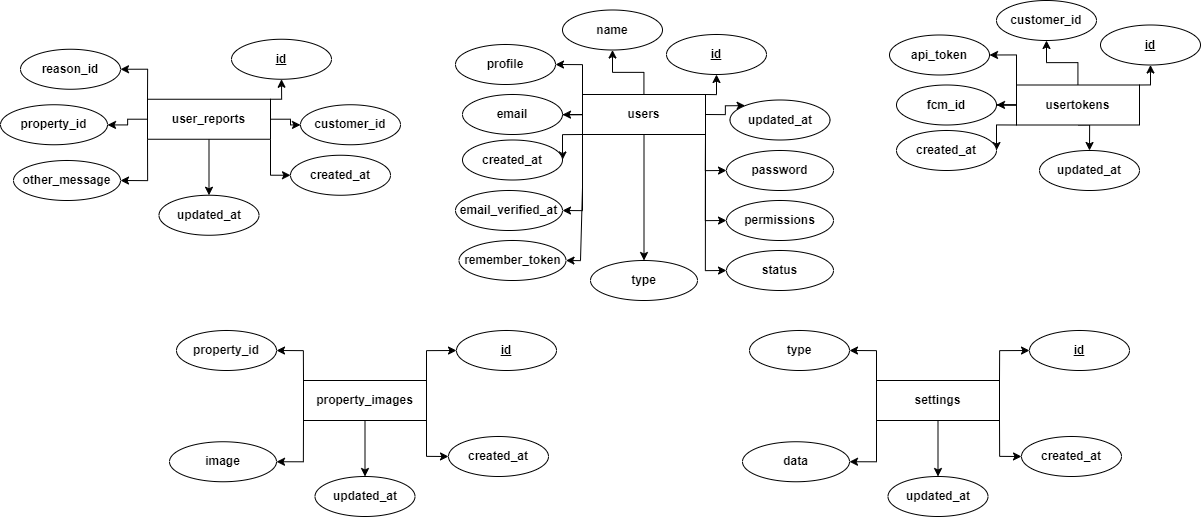

The diagram above was exported from draw.io. Its source (the exported page's mxGraphModel, read from the mxfile embedded in the PNG):
<mxGraphModel dx="2514" dy="1497" grid="1" gridSize="10" guides="1" tooltips="1" connect="1" arrows="1" fold="1" page="1" pageScale="1" pageWidth="1920" pageHeight="1200" math="0" shadow="0">
  <root>
    <mxCell id="0" />
    <mxCell id="1" parent="0" />
    <mxCell id="P3liT2h9YZsvAn4V833p-1" style="edgeStyle=orthogonalEdgeStyle;rounded=0;orthogonalLoop=1;jettySize=auto;html=1;exitX=0;exitY=0.5;exitDx=0;exitDy=0;" edge="1" parent="1" source="P3liT2h9YZsvAn4V833p-10" target="P3liT2h9YZsvAn4V833p-14">
      <mxGeometry relative="1" as="geometry" />
    </mxCell>
    <mxCell id="P3liT2h9YZsvAn4V833p-3" style="edgeStyle=orthogonalEdgeStyle;rounded=0;orthogonalLoop=1;jettySize=auto;html=1;exitX=1;exitY=0;exitDx=0;exitDy=0;entryX=0.5;entryY=1;entryDx=0;entryDy=0;" edge="1" parent="1" source="P3liT2h9YZsvAn4V833p-10" target="P3liT2h9YZsvAn4V833p-11">
      <mxGeometry relative="1" as="geometry" />
    </mxCell>
    <mxCell id="P3liT2h9YZsvAn4V833p-4" style="edgeStyle=orthogonalEdgeStyle;rounded=0;orthogonalLoop=1;jettySize=auto;html=1;exitX=0;exitY=1;exitDx=0;exitDy=0;entryX=1;entryY=0.5;entryDx=0;entryDy=0;" edge="1" parent="1" source="P3liT2h9YZsvAn4V833p-10" target="P3liT2h9YZsvAn4V833p-15">
      <mxGeometry relative="1" as="geometry" />
    </mxCell>
    <mxCell id="P3liT2h9YZsvAn4V833p-6" style="edgeStyle=orthogonalEdgeStyle;rounded=0;orthogonalLoop=1;jettySize=auto;html=1;exitX=0;exitY=0;exitDx=0;exitDy=0;entryX=1;entryY=0.5;entryDx=0;entryDy=0;" edge="1" parent="1" source="P3liT2h9YZsvAn4V833p-10" target="P3liT2h9YZsvAn4V833p-17">
      <mxGeometry relative="1" as="geometry" />
    </mxCell>
    <mxCell id="P3liT2h9YZsvAn4V833p-7" style="edgeStyle=orthogonalEdgeStyle;rounded=0;orthogonalLoop=1;jettySize=auto;html=1;exitX=0.5;exitY=1;exitDx=0;exitDy=0;" edge="1" parent="1" source="P3liT2h9YZsvAn4V833p-10" target="P3liT2h9YZsvAn4V833p-18">
      <mxGeometry relative="1" as="geometry">
        <Array as="points">
          <mxPoint x="1449" y="432" />
          <mxPoint x="1449" y="478" />
        </Array>
      </mxGeometry>
    </mxCell>
    <mxCell id="P3liT2h9YZsvAn4V833p-8" value="" style="edgeStyle=orthogonalEdgeStyle;rounded=0;orthogonalLoop=1;jettySize=auto;html=1;" edge="1" parent="1" source="P3liT2h9YZsvAn4V833p-10" target="P3liT2h9YZsvAn4V833p-12">
      <mxGeometry relative="1" as="geometry" />
    </mxCell>
    <mxCell id="P3liT2h9YZsvAn4V833p-10" value="&lt;b&gt;usertokens&lt;/b&gt;" style="whiteSpace=wrap;html=1;align=center;" vertex="1" parent="1">
      <mxGeometry x="1376" y="392.5" width="123" height="40" as="geometry" />
    </mxCell>
    <mxCell id="P3liT2h9YZsvAn4V833p-11" value="&lt;b&gt;id&lt;/b&gt;" style="ellipse;whiteSpace=wrap;html=1;align=center;fontStyle=4;" vertex="1" parent="1">
      <mxGeometry x="1460" y="332.5" width="100" height="40" as="geometry" />
    </mxCell>
    <mxCell id="P3liT2h9YZsvAn4V833p-12" value="&lt;b&gt;customer_id&lt;/b&gt;" style="ellipse;whiteSpace=wrap;html=1;align=center;" vertex="1" parent="1">
      <mxGeometry x="1356" y="308" width="100" height="40" as="geometry" />
    </mxCell>
    <mxCell id="P3liT2h9YZsvAn4V833p-14" value="&lt;b&gt;fcm_id&lt;/b&gt;" style="ellipse;whiteSpace=wrap;html=1;align=center;" vertex="1" parent="1">
      <mxGeometry x="1256" y="392.5" width="100" height="40" as="geometry" />
    </mxCell>
    <mxCell id="P3liT2h9YZsvAn4V833p-15" value="&lt;b&gt;created_at&lt;/b&gt;" style="ellipse;whiteSpace=wrap;html=1;align=center;" vertex="1" parent="1">
      <mxGeometry x="1256" y="438" width="100" height="40" as="geometry" />
    </mxCell>
    <mxCell id="P3liT2h9YZsvAn4V833p-17" value="&lt;b&gt;api_token&lt;/b&gt;" style="ellipse;whiteSpace=wrap;html=1;align=center;" vertex="1" parent="1">
      <mxGeometry x="1249" y="342.5" width="100" height="40" as="geometry" />
    </mxCell>
    <mxCell id="P3liT2h9YZsvAn4V833p-18" value="&lt;b&gt;updated_at&lt;/b&gt;" style="ellipse;whiteSpace=wrap;html=1;align=center;" vertex="1" parent="1">
      <mxGeometry x="1399" y="458" width="100" height="40" as="geometry" />
    </mxCell>
    <mxCell id="P3liT2h9YZsvAn4V833p-20" style="edgeStyle=orthogonalEdgeStyle;rounded=0;orthogonalLoop=1;jettySize=auto;html=1;exitX=0;exitY=0.5;exitDx=0;exitDy=0;" edge="1" parent="1" source="P3liT2h9YZsvAn4V833p-26" target="P3liT2h9YZsvAn4V833p-29">
      <mxGeometry relative="1" as="geometry" />
    </mxCell>
    <mxCell id="P3liT2h9YZsvAn4V833p-21" style="edgeStyle=orthogonalEdgeStyle;rounded=0;orthogonalLoop=1;jettySize=auto;html=1;exitX=1;exitY=0;exitDx=0;exitDy=0;entryX=0.5;entryY=1;entryDx=0;entryDy=0;" edge="1" parent="1" source="P3liT2h9YZsvAn4V833p-26" target="P3liT2h9YZsvAn4V833p-27">
      <mxGeometry relative="1" as="geometry" />
    </mxCell>
    <mxCell id="P3liT2h9YZsvAn4V833p-22" style="edgeStyle=orthogonalEdgeStyle;rounded=0;orthogonalLoop=1;jettySize=auto;html=1;exitX=0;exitY=1;exitDx=0;exitDy=0;entryX=1;entryY=0.5;entryDx=0;entryDy=0;" edge="1" parent="1" source="P3liT2h9YZsvAn4V833p-26" target="P3liT2h9YZsvAn4V833p-30">
      <mxGeometry relative="1" as="geometry" />
    </mxCell>
    <mxCell id="P3liT2h9YZsvAn4V833p-23" style="edgeStyle=orthogonalEdgeStyle;rounded=0;orthogonalLoop=1;jettySize=auto;html=1;exitX=0;exitY=0;exitDx=0;exitDy=0;entryX=1;entryY=0.5;entryDx=0;entryDy=0;" edge="1" parent="1" source="P3liT2h9YZsvAn4V833p-26" target="P3liT2h9YZsvAn4V833p-31">
      <mxGeometry relative="1" as="geometry" />
    </mxCell>
    <mxCell id="P3liT2h9YZsvAn4V833p-25" value="" style="edgeStyle=orthogonalEdgeStyle;rounded=0;orthogonalLoop=1;jettySize=auto;html=1;" edge="1" parent="1" source="P3liT2h9YZsvAn4V833p-26" target="P3liT2h9YZsvAn4V833p-28">
      <mxGeometry relative="1" as="geometry" />
    </mxCell>
    <mxCell id="P3liT2h9YZsvAn4V833p-37" style="edgeStyle=orthogonalEdgeStyle;rounded=0;orthogonalLoop=1;jettySize=auto;html=1;exitX=1;exitY=0.5;exitDx=0;exitDy=0;entryX=0;entryY=0;entryDx=0;entryDy=0;" edge="1" parent="1" source="P3liT2h9YZsvAn4V833p-26" target="P3liT2h9YZsvAn4V833p-32">
      <mxGeometry relative="1" as="geometry" />
    </mxCell>
    <mxCell id="P3liT2h9YZsvAn4V833p-41" style="edgeStyle=orthogonalEdgeStyle;rounded=0;orthogonalLoop=1;jettySize=auto;html=1;exitX=0;exitY=1;exitDx=0;exitDy=0;entryX=1;entryY=0.5;entryDx=0;entryDy=0;" edge="1" parent="1" source="P3liT2h9YZsvAn4V833p-26" target="P3liT2h9YZsvAn4V833p-33">
      <mxGeometry relative="1" as="geometry" />
    </mxCell>
    <mxCell id="P3liT2h9YZsvAn4V833p-42" style="edgeStyle=orthogonalEdgeStyle;rounded=0;orthogonalLoop=1;jettySize=auto;html=1;exitX=0;exitY=1;exitDx=0;exitDy=0;entryX=1;entryY=0.5;entryDx=0;entryDy=0;" edge="1" parent="1" source="P3liT2h9YZsvAn4V833p-26" target="P3liT2h9YZsvAn4V833p-40">
      <mxGeometry relative="1" as="geometry">
        <Array as="points">
          <mxPoint x="942" y="495" />
          <mxPoint x="940" y="495" />
          <mxPoint x="940" y="568" />
        </Array>
      </mxGeometry>
    </mxCell>
    <mxCell id="P3liT2h9YZsvAn4V833p-43" style="edgeStyle=orthogonalEdgeStyle;rounded=0;orthogonalLoop=1;jettySize=auto;html=1;exitX=1;exitY=1;exitDx=0;exitDy=0;entryX=0;entryY=0.5;entryDx=0;entryDy=0;" edge="1" parent="1" source="P3liT2h9YZsvAn4V833p-26" target="P3liT2h9YZsvAn4V833p-34">
      <mxGeometry relative="1" as="geometry" />
    </mxCell>
    <mxCell id="P3liT2h9YZsvAn4V833p-44" style="edgeStyle=orthogonalEdgeStyle;rounded=0;orthogonalLoop=1;jettySize=auto;html=1;exitX=1;exitY=1;exitDx=0;exitDy=0;entryX=0;entryY=0.5;entryDx=0;entryDy=0;" edge="1" parent="1" source="P3liT2h9YZsvAn4V833p-26" target="P3liT2h9YZsvAn4V833p-38">
      <mxGeometry relative="1" as="geometry" />
    </mxCell>
    <mxCell id="P3liT2h9YZsvAn4V833p-45" style="edgeStyle=orthogonalEdgeStyle;rounded=0;orthogonalLoop=1;jettySize=auto;html=1;exitX=1;exitY=1;exitDx=0;exitDy=0;entryX=0;entryY=0.5;entryDx=0;entryDy=0;" edge="1" parent="1" source="P3liT2h9YZsvAn4V833p-26" target="P3liT2h9YZsvAn4V833p-39">
      <mxGeometry relative="1" as="geometry" />
    </mxCell>
    <mxCell id="P3liT2h9YZsvAn4V833p-46" style="edgeStyle=orthogonalEdgeStyle;rounded=0;orthogonalLoop=1;jettySize=auto;html=1;entryX=0.5;entryY=0;entryDx=0;entryDy=0;" edge="1" parent="1" source="P3liT2h9YZsvAn4V833p-26" target="P3liT2h9YZsvAn4V833p-35">
      <mxGeometry relative="1" as="geometry" />
    </mxCell>
    <mxCell id="P3liT2h9YZsvAn4V833p-26" value="&lt;b&gt;users&lt;/b&gt;" style="whiteSpace=wrap;html=1;align=center;" vertex="1" parent="1">
      <mxGeometry x="942" y="402" width="123" height="40" as="geometry" />
    </mxCell>
    <mxCell id="P3liT2h9YZsvAn4V833p-27" value="&lt;b&gt;id&lt;/b&gt;" style="ellipse;whiteSpace=wrap;html=1;align=center;fontStyle=4;" vertex="1" parent="1">
      <mxGeometry x="1026" y="342" width="100" height="40" as="geometry" />
    </mxCell>
    <mxCell id="P3liT2h9YZsvAn4V833p-28" value="&lt;b&gt;name&lt;/b&gt;" style="ellipse;whiteSpace=wrap;html=1;align=center;" vertex="1" parent="1">
      <mxGeometry x="922" y="317.5" width="100" height="40" as="geometry" />
    </mxCell>
    <mxCell id="P3liT2h9YZsvAn4V833p-29" value="&lt;b&gt;email&lt;/b&gt;" style="ellipse;whiteSpace=wrap;html=1;align=center;" vertex="1" parent="1">
      <mxGeometry x="822" y="402" width="100" height="40" as="geometry" />
    </mxCell>
    <mxCell id="P3liT2h9YZsvAn4V833p-30" value="&lt;b&gt;created_at&lt;/b&gt;" style="ellipse;whiteSpace=wrap;html=1;align=center;" vertex="1" parent="1">
      <mxGeometry x="822" y="447.5" width="100" height="40" as="geometry" />
    </mxCell>
    <mxCell id="P3liT2h9YZsvAn4V833p-31" value="&lt;b&gt;profile&lt;/b&gt;" style="ellipse;whiteSpace=wrap;html=1;align=center;" vertex="1" parent="1">
      <mxGeometry x="815" y="352" width="100" height="40" as="geometry" />
    </mxCell>
    <mxCell id="P3liT2h9YZsvAn4V833p-32" value="&lt;b&gt;updated_at&lt;/b&gt;" style="ellipse;whiteSpace=wrap;html=1;align=center;" vertex="1" parent="1">
      <mxGeometry x="1089.5" y="407.5" width="100" height="40" as="geometry" />
    </mxCell>
    <mxCell id="P3liT2h9YZsvAn4V833p-33" value="&lt;b&gt;email_verified_at&lt;/b&gt;" style="ellipse;whiteSpace=wrap;html=1;align=center;" vertex="1" parent="1">
      <mxGeometry x="815" y="498" width="107" height="40" as="geometry" />
    </mxCell>
    <mxCell id="P3liT2h9YZsvAn4V833p-34" value="&lt;b&gt;password&lt;/b&gt;" style="ellipse;whiteSpace=wrap;html=1;align=center;" vertex="1" parent="1">
      <mxGeometry x="1086" y="458" width="107" height="40" as="geometry" />
    </mxCell>
    <mxCell id="P3liT2h9YZsvAn4V833p-35" value="&lt;b&gt;type&lt;/b&gt;" style="ellipse;whiteSpace=wrap;html=1;align=center;" vertex="1" parent="1">
      <mxGeometry x="950" y="568" width="107" height="40" as="geometry" />
    </mxCell>
    <mxCell id="P3liT2h9YZsvAn4V833p-38" value="&lt;b&gt;permissions&lt;/b&gt;" style="ellipse;whiteSpace=wrap;html=1;align=center;" vertex="1" parent="1">
      <mxGeometry x="1086" y="508" width="107" height="40" as="geometry" />
    </mxCell>
    <mxCell id="P3liT2h9YZsvAn4V833p-39" value="&lt;b&gt;status&lt;/b&gt;" style="ellipse;whiteSpace=wrap;html=1;align=center;" vertex="1" parent="1">
      <mxGeometry x="1086" y="558" width="107" height="40" as="geometry" />
    </mxCell>
    <mxCell id="P3liT2h9YZsvAn4V833p-40" value="&lt;b&gt;remember_token&lt;/b&gt;" style="ellipse;whiteSpace=wrap;html=1;align=center;" vertex="1" parent="1">
      <mxGeometry x="818.5" y="548" width="107" height="40" as="geometry" />
    </mxCell>
    <mxCell id="P3liT2h9YZsvAn4V833p-48" style="edgeStyle=orthogonalEdgeStyle;rounded=0;orthogonalLoop=1;jettySize=auto;html=1;exitX=1;exitY=0;exitDx=0;exitDy=0;entryX=0.5;entryY=1;entryDx=0;entryDy=0;" edge="1" parent="1" source="P3liT2h9YZsvAn4V833p-59" target="P3liT2h9YZsvAn4V833p-60">
      <mxGeometry relative="1" as="geometry" />
    </mxCell>
    <mxCell id="P3liT2h9YZsvAn4V833p-50" style="edgeStyle=orthogonalEdgeStyle;rounded=0;orthogonalLoop=1;jettySize=auto;html=1;exitX=0;exitY=0;exitDx=0;exitDy=0;entryX=1;entryY=0.5;entryDx=0;entryDy=0;" edge="1" parent="1" source="P3liT2h9YZsvAn4V833p-59" target="P3liT2h9YZsvAn4V833p-64">
      <mxGeometry relative="1" as="geometry" />
    </mxCell>
    <mxCell id="P3liT2h9YZsvAn4V833p-72" value="" style="edgeStyle=orthogonalEdgeStyle;rounded=0;orthogonalLoop=1;jettySize=auto;html=1;" edge="1" parent="1" source="P3liT2h9YZsvAn4V833p-59" target="P3liT2h9YZsvAn4V833p-62">
      <mxGeometry relative="1" as="geometry" />
    </mxCell>
    <mxCell id="P3liT2h9YZsvAn4V833p-73" style="edgeStyle=orthogonalEdgeStyle;rounded=0;orthogonalLoop=1;jettySize=auto;html=1;exitX=1;exitY=1;exitDx=0;exitDy=0;entryX=0;entryY=0.5;entryDx=0;entryDy=0;" edge="1" parent="1" source="P3liT2h9YZsvAn4V833p-59" target="P3liT2h9YZsvAn4V833p-63">
      <mxGeometry relative="1" as="geometry" />
    </mxCell>
    <mxCell id="P3liT2h9YZsvAn4V833p-75" value="" style="edgeStyle=orthogonalEdgeStyle;rounded=0;orthogonalLoop=1;jettySize=auto;html=1;" edge="1" parent="1" source="P3liT2h9YZsvAn4V833p-59" target="P3liT2h9YZsvAn4V833p-66">
      <mxGeometry relative="1" as="geometry" />
    </mxCell>
    <mxCell id="P3liT2h9YZsvAn4V833p-76" style="edgeStyle=orthogonalEdgeStyle;rounded=0;orthogonalLoop=1;jettySize=auto;html=1;exitX=0;exitY=1;exitDx=0;exitDy=0;entryX=1;entryY=0.5;entryDx=0;entryDy=0;" edge="1" parent="1" source="P3liT2h9YZsvAn4V833p-59" target="P3liT2h9YZsvAn4V833p-71">
      <mxGeometry relative="1" as="geometry" />
    </mxCell>
    <mxCell id="P3liT2h9YZsvAn4V833p-78" value="" style="edgeStyle=orthogonalEdgeStyle;rounded=0;orthogonalLoop=1;jettySize=auto;html=1;" edge="1" parent="1" source="P3liT2h9YZsvAn4V833p-59" target="P3liT2h9YZsvAn4V833p-77">
      <mxGeometry relative="1" as="geometry" />
    </mxCell>
    <mxCell id="P3liT2h9YZsvAn4V833p-59" value="&lt;b&gt;user_reports&lt;/b&gt;" style="whiteSpace=wrap;html=1;align=center;" vertex="1" parent="1">
      <mxGeometry x="507" y="406.75" width="123" height="40" as="geometry" />
    </mxCell>
    <mxCell id="P3liT2h9YZsvAn4V833p-60" value="&lt;b&gt;id&lt;/b&gt;" style="ellipse;whiteSpace=wrap;html=1;align=center;fontStyle=4;" vertex="1" parent="1">
      <mxGeometry x="591" y="346.75" width="100" height="40" as="geometry" />
    </mxCell>
    <mxCell id="P3liT2h9YZsvAn4V833p-62" value="&lt;b&gt;customer_id&lt;/b&gt;" style="ellipse;whiteSpace=wrap;html=1;align=center;" vertex="1" parent="1">
      <mxGeometry x="660" y="412.25" width="100" height="40" as="geometry" />
    </mxCell>
    <mxCell id="P3liT2h9YZsvAn4V833p-63" value="&lt;b&gt;created_at&lt;/b&gt;" style="ellipse;whiteSpace=wrap;html=1;align=center;" vertex="1" parent="1">
      <mxGeometry x="650" y="462.75" width="100" height="40" as="geometry" />
    </mxCell>
    <mxCell id="P3liT2h9YZsvAn4V833p-64" value="&lt;b&gt;reason_id&lt;/b&gt;" style="ellipse;whiteSpace=wrap;html=1;align=center;" vertex="1" parent="1">
      <mxGeometry x="380" y="356.75" width="100" height="40" as="geometry" />
    </mxCell>
    <mxCell id="P3liT2h9YZsvAn4V833p-66" value="&lt;b&gt;property_id&lt;/b&gt;" style="ellipse;whiteSpace=wrap;html=1;align=center;" vertex="1" parent="1">
      <mxGeometry x="360" y="412.25" width="107" height="40" as="geometry" />
    </mxCell>
    <mxCell id="P3liT2h9YZsvAn4V833p-71" value="&lt;b&gt;other_message&lt;/b&gt;" style="ellipse;whiteSpace=wrap;html=1;align=center;" vertex="1" parent="1">
      <mxGeometry x="373" y="468" width="107" height="40" as="geometry" />
    </mxCell>
    <mxCell id="P3liT2h9YZsvAn4V833p-77" value="&lt;b&gt;updated_at&lt;/b&gt;" style="ellipse;whiteSpace=wrap;html=1;align=center;" vertex="1" parent="1">
      <mxGeometry x="518.5" y="502.75" width="100" height="40" as="geometry" />
    </mxCell>
    <mxCell id="P3liT2h9YZsvAn4V833p-80" style="edgeStyle=orthogonalEdgeStyle;rounded=0;orthogonalLoop=1;jettySize=auto;html=1;exitX=0;exitY=0;exitDx=0;exitDy=0;entryX=1;entryY=0.5;entryDx=0;entryDy=0;" edge="1" parent="1" source="P3liT2h9YZsvAn4V833p-86" target="P3liT2h9YZsvAn4V833p-90">
      <mxGeometry relative="1" as="geometry" />
    </mxCell>
    <mxCell id="P3liT2h9YZsvAn4V833p-82" style="edgeStyle=orthogonalEdgeStyle;rounded=0;orthogonalLoop=1;jettySize=auto;html=1;exitX=1;exitY=1;exitDx=0;exitDy=0;entryX=0;entryY=0.5;entryDx=0;entryDy=0;" edge="1" parent="1" source="P3liT2h9YZsvAn4V833p-86" target="P3liT2h9YZsvAn4V833p-89">
      <mxGeometry relative="1" as="geometry" />
    </mxCell>
    <mxCell id="P3liT2h9YZsvAn4V833p-84" style="edgeStyle=orthogonalEdgeStyle;rounded=0;orthogonalLoop=1;jettySize=auto;html=1;exitX=0;exitY=1;exitDx=0;exitDy=0;entryX=1;entryY=0.5;entryDx=0;entryDy=0;" edge="1" parent="1" source="P3liT2h9YZsvAn4V833p-86" target="P3liT2h9YZsvAn4V833p-92">
      <mxGeometry relative="1" as="geometry" />
    </mxCell>
    <mxCell id="P3liT2h9YZsvAn4V833p-85" value="" style="edgeStyle=orthogonalEdgeStyle;rounded=0;orthogonalLoop=1;jettySize=auto;html=1;" edge="1" parent="1" source="P3liT2h9YZsvAn4V833p-86" target="P3liT2h9YZsvAn4V833p-93">
      <mxGeometry relative="1" as="geometry" />
    </mxCell>
    <mxCell id="P3liT2h9YZsvAn4V833p-94" style="edgeStyle=orthogonalEdgeStyle;rounded=0;orthogonalLoop=1;jettySize=auto;html=1;exitX=1;exitY=0;exitDx=0;exitDy=0;entryX=0;entryY=0.5;entryDx=0;entryDy=0;" edge="1" parent="1" source="P3liT2h9YZsvAn4V833p-86" target="P3liT2h9YZsvAn4V833p-87">
      <mxGeometry relative="1" as="geometry" />
    </mxCell>
    <mxCell id="P3liT2h9YZsvAn4V833p-86" value="&lt;b&gt;settings&lt;/b&gt;" style="whiteSpace=wrap;html=1;align=center;" vertex="1" parent="1">
      <mxGeometry x="1236" y="688" width="123" height="40" as="geometry" />
    </mxCell>
    <mxCell id="P3liT2h9YZsvAn4V833p-87" value="&lt;b&gt;id&lt;/b&gt;" style="ellipse;whiteSpace=wrap;html=1;align=center;fontStyle=4;" vertex="1" parent="1">
      <mxGeometry x="1389" y="638" width="100" height="40" as="geometry" />
    </mxCell>
    <mxCell id="P3liT2h9YZsvAn4V833p-89" value="&lt;b&gt;created_at&lt;/b&gt;" style="ellipse;whiteSpace=wrap;html=1;align=center;" vertex="1" parent="1">
      <mxGeometry x="1381" y="744" width="100" height="40" as="geometry" />
    </mxCell>
    <mxCell id="P3liT2h9YZsvAn4V833p-90" value="&lt;b&gt;type&lt;/b&gt;" style="ellipse;whiteSpace=wrap;html=1;align=center;" vertex="1" parent="1">
      <mxGeometry x="1109" y="638" width="100" height="40" as="geometry" />
    </mxCell>
    <mxCell id="P3liT2h9YZsvAn4V833p-92" value="&lt;b&gt;data&lt;/b&gt;" style="ellipse;whiteSpace=wrap;html=1;align=center;" vertex="1" parent="1">
      <mxGeometry x="1102" y="749.25" width="107" height="40" as="geometry" />
    </mxCell>
    <mxCell id="P3liT2h9YZsvAn4V833p-93" value="&lt;b&gt;updated_at&lt;/b&gt;" style="ellipse;whiteSpace=wrap;html=1;align=center;" vertex="1" parent="1">
      <mxGeometry x="1247.5" y="784" width="100" height="40" as="geometry" />
    </mxCell>
    <mxCell id="P3liT2h9YZsvAn4V833p-95" style="edgeStyle=orthogonalEdgeStyle;rounded=0;orthogonalLoop=1;jettySize=auto;html=1;exitX=0;exitY=0;exitDx=0;exitDy=0;entryX=1;entryY=0.5;entryDx=0;entryDy=0;" edge="1" parent="1" source="P3liT2h9YZsvAn4V833p-100" target="P3liT2h9YZsvAn4V833p-103">
      <mxGeometry relative="1" as="geometry" />
    </mxCell>
    <mxCell id="P3liT2h9YZsvAn4V833p-96" style="edgeStyle=orthogonalEdgeStyle;rounded=0;orthogonalLoop=1;jettySize=auto;html=1;exitX=1;exitY=1;exitDx=0;exitDy=0;entryX=0;entryY=0.5;entryDx=0;entryDy=0;" edge="1" parent="1" source="P3liT2h9YZsvAn4V833p-100" target="P3liT2h9YZsvAn4V833p-102">
      <mxGeometry relative="1" as="geometry" />
    </mxCell>
    <mxCell id="P3liT2h9YZsvAn4V833p-97" style="edgeStyle=orthogonalEdgeStyle;rounded=0;orthogonalLoop=1;jettySize=auto;html=1;exitX=0;exitY=1;exitDx=0;exitDy=0;entryX=1;entryY=0.5;entryDx=0;entryDy=0;" edge="1" parent="1" source="P3liT2h9YZsvAn4V833p-100" target="P3liT2h9YZsvAn4V833p-104">
      <mxGeometry relative="1" as="geometry" />
    </mxCell>
    <mxCell id="P3liT2h9YZsvAn4V833p-98" value="" style="edgeStyle=orthogonalEdgeStyle;rounded=0;orthogonalLoop=1;jettySize=auto;html=1;" edge="1" parent="1" source="P3liT2h9YZsvAn4V833p-100" target="P3liT2h9YZsvAn4V833p-105">
      <mxGeometry relative="1" as="geometry" />
    </mxCell>
    <mxCell id="P3liT2h9YZsvAn4V833p-99" style="edgeStyle=orthogonalEdgeStyle;rounded=0;orthogonalLoop=1;jettySize=auto;html=1;exitX=1;exitY=0;exitDx=0;exitDy=0;entryX=0;entryY=0.5;entryDx=0;entryDy=0;" edge="1" parent="1" source="P3liT2h9YZsvAn4V833p-100" target="P3liT2h9YZsvAn4V833p-101">
      <mxGeometry relative="1" as="geometry" />
    </mxCell>
    <mxCell id="P3liT2h9YZsvAn4V833p-100" value="&lt;b&gt;property_images&lt;/b&gt;" style="whiteSpace=wrap;html=1;align=center;" vertex="1" parent="1">
      <mxGeometry x="663" y="688" width="123" height="40" as="geometry" />
    </mxCell>
    <mxCell id="P3liT2h9YZsvAn4V833p-101" value="&lt;b&gt;id&lt;/b&gt;" style="ellipse;whiteSpace=wrap;html=1;align=center;fontStyle=4;" vertex="1" parent="1">
      <mxGeometry x="816" y="638" width="100" height="40" as="geometry" />
    </mxCell>
    <mxCell id="P3liT2h9YZsvAn4V833p-102" value="&lt;b&gt;created_at&lt;/b&gt;" style="ellipse;whiteSpace=wrap;html=1;align=center;" vertex="1" parent="1">
      <mxGeometry x="808" y="744" width="100" height="40" as="geometry" />
    </mxCell>
    <mxCell id="P3liT2h9YZsvAn4V833p-103" value="&lt;b&gt;property_id&lt;/b&gt;" style="ellipse;whiteSpace=wrap;html=1;align=center;" vertex="1" parent="1">
      <mxGeometry x="536" y="638" width="100" height="40" as="geometry" />
    </mxCell>
    <mxCell id="P3liT2h9YZsvAn4V833p-104" value="&lt;b&gt;image&lt;/b&gt;" style="ellipse;whiteSpace=wrap;html=1;align=center;" vertex="1" parent="1">
      <mxGeometry x="529" y="749.25" width="107" height="40" as="geometry" />
    </mxCell>
    <mxCell id="P3liT2h9YZsvAn4V833p-105" value="&lt;b&gt;updated_at&lt;/b&gt;" style="ellipse;whiteSpace=wrap;html=1;align=center;" vertex="1" parent="1">
      <mxGeometry x="674.5" y="784" width="100" height="40" as="geometry" />
    </mxCell>
  </root>
</mxGraphModel>